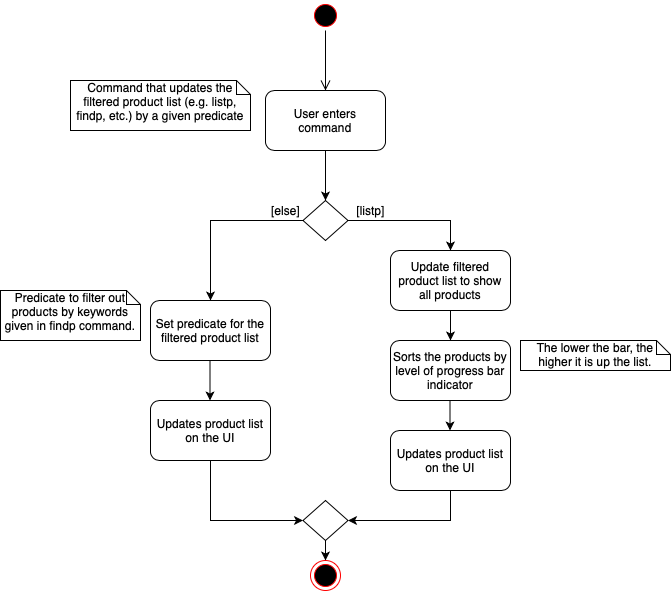

The diagram above was exported from draw.io. Its source (the exported page's mxGraphModel, read from the mxfile embedded in the PNG):
<mxGraphModel dx="1426" dy="842" grid="1" gridSize="10" guides="1" tooltips="1" connect="1" arrows="1" fold="1" page="1" pageScale="1" pageWidth="827" pageHeight="1169" math="0" shadow="0">
  <root>
    <mxCell id="VQA87yJ-wheK18LkfGAQ-0" />
    <mxCell id="VQA87yJ-wheK18LkfGAQ-1" parent="VQA87yJ-wheK18LkfGAQ-0" />
    <mxCell id="i_8hYg9V8mobiCvtV5Q2-0" value="" style="ellipse;html=1;shape=endState;fillColor=#000000;strokeColor=#ff0000;" vertex="1" parent="VQA87yJ-wheK18LkfGAQ-1">
      <mxGeometry x="400" y="600" width="30" height="30" as="geometry" />
    </mxCell>
    <mxCell id="i_8hYg9V8mobiCvtV5Q2-1" value="" style="ellipse;html=1;shape=startState;fillColor=#000000;strokeColor=#ff0000;" vertex="1" parent="VQA87yJ-wheK18LkfGAQ-1">
      <mxGeometry x="400" y="40" width="30" height="30" as="geometry" />
    </mxCell>
    <mxCell id="i_8hYg9V8mobiCvtV5Q2-2" value="" style="edgeStyle=orthogonalEdgeStyle;html=1;verticalAlign=bottom;endArrow=open;endSize=8;strokeColor=#000000;" edge="1" parent="VQA87yJ-wheK18LkfGAQ-1" source="i_8hYg9V8mobiCvtV5Q2-1">
      <mxGeometry relative="1" as="geometry">
        <mxPoint x="415" y="130" as="targetPoint" />
      </mxGeometry>
    </mxCell>
    <mxCell id="i_8hYg9V8mobiCvtV5Q2-3" value="" style="edgeStyle=orthogonalEdgeStyle;rounded=0;orthogonalLoop=1;jettySize=auto;html=1;" edge="1" parent="VQA87yJ-wheK18LkfGAQ-1" source="i_8hYg9V8mobiCvtV5Q2-4">
      <mxGeometry relative="1" as="geometry">
        <mxPoint x="415" y="240" as="targetPoint" />
      </mxGeometry>
    </mxCell>
    <mxCell id="i_8hYg9V8mobiCvtV5Q2-4" value="User enters command" style="rounded=1;whiteSpace=wrap;html=1;strokeColor=#000000;" vertex="1" parent="VQA87yJ-wheK18LkfGAQ-1">
      <mxGeometry x="355" y="130" width="120" height="60" as="geometry" />
    </mxCell>
    <mxCell id="i_8hYg9V8mobiCvtV5Q2-5" value="" style="rhombus;whiteSpace=wrap;html=1;strokeColor=#000000;" vertex="1" parent="VQA87yJ-wheK18LkfGAQ-1">
      <mxGeometry x="392.5" y="240" width="45" height="40" as="geometry" />
    </mxCell>
    <mxCell id="i_8hYg9V8mobiCvtV5Q2-6" value="[else]" style="text;html=1;align=center;verticalAlign=middle;resizable=0;points=[];autosize=1;" vertex="1" parent="VQA87yJ-wheK18LkfGAQ-1">
      <mxGeometry x="355" y="240" width="40" height="20" as="geometry" />
    </mxCell>
    <mxCell id="i_8hYg9V8mobiCvtV5Q2-7" value="" style="edgeStyle=orthogonalEdgeStyle;rounded=0;orthogonalLoop=1;jettySize=auto;html=1;entryX=0.5;entryY=0;entryDx=0;entryDy=0;" edge="1" parent="VQA87yJ-wheK18LkfGAQ-1" target="i_8hYg9V8mobiCvtV5Q2-12">
      <mxGeometry relative="1" as="geometry">
        <mxPoint x="392.5" y="260" as="sourcePoint" />
        <mxPoint x="300" y="330" as="targetPoint" />
      </mxGeometry>
    </mxCell>
    <mxCell id="i_8hYg9V8mobiCvtV5Q2-8" value="[listp]" style="text;html=1;align=center;verticalAlign=middle;resizable=0;points=[];autosize=1;" vertex="1" parent="VQA87yJ-wheK18LkfGAQ-1">
      <mxGeometry x="440" y="240" width="40" height="20" as="geometry" />
    </mxCell>
    <mxCell id="i_8hYg9V8mobiCvtV5Q2-9" value="" style="edgeStyle=orthogonalEdgeStyle;rounded=0;orthogonalLoop=1;jettySize=auto;html=1;entryX=0.5;entryY=0;entryDx=0;entryDy=0;exitX=1;exitY=0.5;exitDx=0;exitDy=0;" edge="1" parent="VQA87yJ-wheK18LkfGAQ-1" source="i_8hYg9V8mobiCvtV5Q2-5" target="i_8hYg9V8mobiCvtV5Q2-14">
      <mxGeometry relative="1" as="geometry">
        <mxPoint x="400" y="270" as="sourcePoint" />
        <mxPoint x="535" y="310" as="targetPoint" />
      </mxGeometry>
    </mxCell>
    <mxCell id="i_8hYg9V8mobiCvtV5Q2-10" value="Command that updates the filtered product list (e.g. listp, findp, etc.) by a given predicate" style="shape=note;whiteSpace=wrap;html=1;size=14;verticalAlign=top;align=center;spacingTop=-6;" vertex="1" parent="VQA87yJ-wheK18LkfGAQ-1">
      <mxGeometry x="160" y="120" width="180" height="50" as="geometry" />
    </mxCell>
    <mxCell id="i_8hYg9V8mobiCvtV5Q2-12" value="Set predicate for the filtered product list" style="rounded=1;whiteSpace=wrap;html=1;strokeColor=#000000;" vertex="1" parent="VQA87yJ-wheK18LkfGAQ-1">
      <mxGeometry x="240" y="340" width="120" height="60" as="geometry" />
    </mxCell>
    <mxCell id="i_8hYg9V8mobiCvtV5Q2-13" value="Sorts the products by level of progress bar indicator" style="rounded=1;whiteSpace=wrap;html=1;strokeColor=#000000;" vertex="1" parent="VQA87yJ-wheK18LkfGAQ-1">
      <mxGeometry x="480" y="380" width="120" height="60" as="geometry" />
    </mxCell>
    <mxCell id="i_8hYg9V8mobiCvtV5Q2-14" value="Update filtered product list to show all products" style="rounded=1;whiteSpace=wrap;html=1;strokeColor=#000000;" vertex="1" parent="VQA87yJ-wheK18LkfGAQ-1">
      <mxGeometry x="480" y="290" width="120" height="60" as="geometry" />
    </mxCell>
    <mxCell id="i_8hYg9V8mobiCvtV5Q2-15" value="" style="endArrow=classic;html=1;exitX=0.5;exitY=1;exitDx=0;exitDy=0;" edge="1" parent="VQA87yJ-wheK18LkfGAQ-1" source="i_8hYg9V8mobiCvtV5Q2-14" target="i_8hYg9V8mobiCvtV5Q2-13">
      <mxGeometry width="50" height="50" relative="1" as="geometry">
        <mxPoint x="550" y="400" as="sourcePoint" />
        <mxPoint x="600" y="350" as="targetPoint" />
      </mxGeometry>
    </mxCell>
    <mxCell id="i_8hYg9V8mobiCvtV5Q2-16" value="" style="rhombus;whiteSpace=wrap;html=1;strokeColor=#000000;" vertex="1" parent="VQA87yJ-wheK18LkfGAQ-1">
      <mxGeometry x="392.5" y="540" width="45" height="40" as="geometry" />
    </mxCell>
    <mxCell id="i_8hYg9V8mobiCvtV5Q2-17" value="" style="edgeStyle=orthogonalEdgeStyle;rounded=0;orthogonalLoop=1;jettySize=auto;html=1;strokeColor=#000000;entryX=1;entryY=0.5;entryDx=0;entryDy=0;exitX=0.5;exitY=1;exitDx=0;exitDy=0;" edge="1" parent="VQA87yJ-wheK18LkfGAQ-1" source="XX8G33r1ofAz7xMglVrp-0" target="i_8hYg9V8mobiCvtV5Q2-16">
      <mxGeometry relative="1" as="geometry">
        <mxPoint x="450" y="560" as="targetPoint" />
        <Array as="points">
          <mxPoint x="540" y="560" />
        </Array>
        <mxPoint x="540" y="530" as="sourcePoint" />
      </mxGeometry>
    </mxCell>
    <mxCell id="i_8hYg9V8mobiCvtV5Q2-18" value="" style="edgeStyle=orthogonalEdgeStyle;rounded=0;orthogonalLoop=1;jettySize=auto;html=1;strokeColor=#000000;entryX=0;entryY=0.5;entryDx=0;entryDy=0;" edge="1" parent="VQA87yJ-wheK18LkfGAQ-1" target="i_8hYg9V8mobiCvtV5Q2-16">
      <mxGeometry relative="1" as="geometry">
        <mxPoint x="369.5" y="560" as="targetPoint" />
        <Array as="points">
          <mxPoint x="300" y="560" />
        </Array>
        <mxPoint x="300" y="500" as="sourcePoint" />
      </mxGeometry>
    </mxCell>
    <mxCell id="i_8hYg9V8mobiCvtV5Q2-19" value="" style="endArrow=classic;html=1;entryX=0.5;entryY=0;entryDx=0;entryDy=0;" edge="1" parent="VQA87yJ-wheK18LkfGAQ-1" target="i_8hYg9V8mobiCvtV5Q2-0">
      <mxGeometry width="50" height="50" relative="1" as="geometry">
        <mxPoint x="415" y="580" as="sourcePoint" />
        <mxPoint x="465" y="530" as="targetPoint" />
      </mxGeometry>
    </mxCell>
    <mxCell id="xlV2LArJJrcQH7Jy9V9L-0" value="Updates product list on the UI" style="rounded=1;whiteSpace=wrap;html=1;strokeColor=#000000;" vertex="1" parent="VQA87yJ-wheK18LkfGAQ-1">
      <mxGeometry x="240" y="440" width="120" height="60" as="geometry" />
    </mxCell>
    <mxCell id="xlV2LArJJrcQH7Jy9V9L-1" value="" style="endArrow=classic;html=1;exitX=0.5;exitY=1;exitDx=0;exitDy=0;" edge="1" parent="VQA87yJ-wheK18LkfGAQ-1">
      <mxGeometry width="50" height="50" relative="1" as="geometry">
        <mxPoint x="299.5" y="400" as="sourcePoint" />
        <mxPoint x="299.5" y="440" as="targetPoint" />
      </mxGeometry>
    </mxCell>
    <mxCell id="XX8G33r1ofAz7xMglVrp-0" value="Updates product list on the UI" style="rounded=1;whiteSpace=wrap;html=1;strokeColor=#000000;" vertex="1" parent="VQA87yJ-wheK18LkfGAQ-1">
      <mxGeometry x="480" y="470" width="120" height="60" as="geometry" />
    </mxCell>
    <mxCell id="XX8G33r1ofAz7xMglVrp-1" value="" style="endArrow=classic;html=1;exitX=0.5;exitY=1;exitDx=0;exitDy=0;" edge="1" parent="VQA87yJ-wheK18LkfGAQ-1">
      <mxGeometry width="50" height="50" relative="1" as="geometry">
        <mxPoint x="539.5" y="440" as="sourcePoint" />
        <mxPoint x="539.5" y="470" as="targetPoint" />
      </mxGeometry>
    </mxCell>
    <mxCell id="XX8G33r1ofAz7xMglVrp-2" value="Predicate to filter out products by keywords given in findp command." style="shape=note;whiteSpace=wrap;html=1;size=14;verticalAlign=top;align=center;spacingTop=-6;" vertex="1" parent="VQA87yJ-wheK18LkfGAQ-1">
      <mxGeometry x="90" y="330" width="140" height="50" as="geometry" />
    </mxCell>
    <mxCell id="XX8G33r1ofAz7xMglVrp-3" value="The lower the bar, the higher it is up the list." style="shape=note;whiteSpace=wrap;html=1;size=14;verticalAlign=top;align=center;spacingTop=-6;" vertex="1" parent="VQA87yJ-wheK18LkfGAQ-1">
      <mxGeometry x="610" y="380" width="150" height="30" as="geometry" />
    </mxCell>
  </root>
</mxGraphModel>